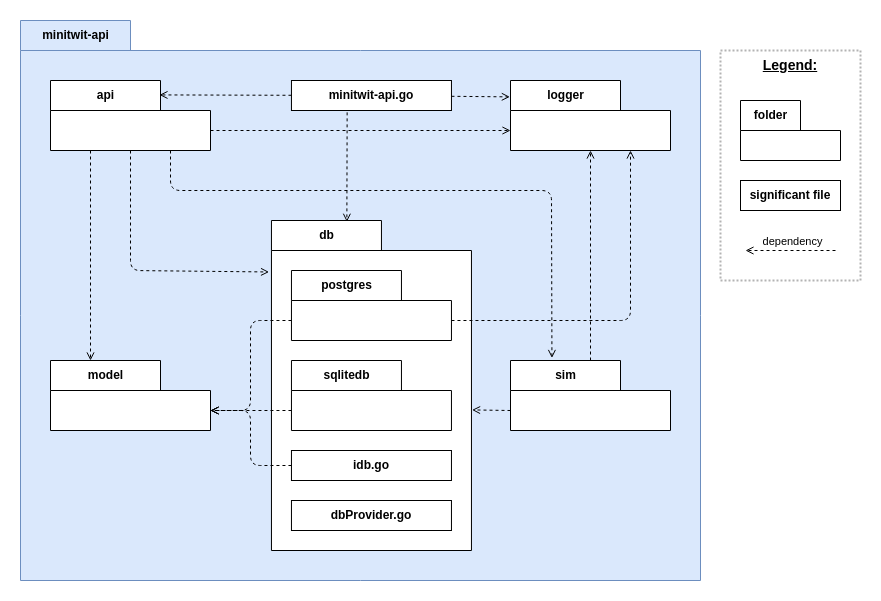

The diagram above was exported from draw.io. Its source (the exported page's mxGraphModel, read from the mxfile embedded in the PNG):
<mxGraphModel dx="1019" dy="1865" grid="1" gridSize="10" guides="1" tooltips="1" connect="1" arrows="1" fold="1" page="1" pageScale="1" pageWidth="850" pageHeight="1100" math="0" shadow="0">
  <root>
    <mxCell id="0" />
    <mxCell id="1" parent="0" />
    <mxCell id="42" value="" style="rounded=0;whiteSpace=wrap;html=1;strokeColor=none;" parent="1" vertex="1">
      <mxGeometry x="50" y="-950" width="880" height="600" as="geometry" />
    </mxCell>
    <mxCell id="2" value="minitwit-api" style="shape=folder;fontStyle=1;tabWidth=110;tabHeight=30;tabPosition=left;html=1;boundedLbl=1;labelInHeader=1;container=1;collapsible=0;fillColor=#dae8fc;strokeColor=#6c8ebf;" parent="1" vertex="1">
      <mxGeometry x="70" y="-930" width="680" height="560" as="geometry" />
    </mxCell>
    <mxCell id="3" value="" style="html=1;strokeColor=none;resizeWidth=1;resizeHeight=1;fillColor=none;part=1;connectable=0;allowArrows=0;deletable=0;" parent="2" vertex="1">
      <mxGeometry width="680" height="279.99999999999994" relative="1" as="geometry">
        <mxPoint y="30" as="offset" />
      </mxGeometry>
    </mxCell>
    <mxCell id="4" value="db" style="shape=folder;fontStyle=1;tabWidth=110;tabHeight=30;tabPosition=left;html=1;boundedLbl=1;labelInHeader=1;container=1;collapsible=0;" parent="1" vertex="1">
      <mxGeometry x="320.96000000000004" y="-730" width="200" height="330" as="geometry" />
    </mxCell>
    <mxCell id="5" value="" style="html=1;strokeColor=none;resizeWidth=1;resizeHeight=1;fillColor=none;part=1;connectable=0;allowArrows=0;deletable=0;" parent="4" vertex="1">
      <mxGeometry width="200" height="280.5" relative="1" as="geometry">
        <mxPoint y="30" as="offset" />
      </mxGeometry>
    </mxCell>
    <mxCell id="6" value="postgres" style="shape=folder;fontStyle=1;tabWidth=110;tabHeight=30;tabPosition=left;html=1;boundedLbl=1;labelInHeader=1;container=1;collapsible=0;" parent="1" vertex="1">
      <mxGeometry x="340.96000000000004" y="-680" width="160" height="70" as="geometry" />
    </mxCell>
    <mxCell id="7" value="" style="html=1;strokeColor=none;resizeWidth=1;resizeHeight=1;fillColor=none;part=1;connectable=0;allowArrows=0;deletable=0;" parent="6" vertex="1">
      <mxGeometry width="160" height="35" relative="1" as="geometry">
        <mxPoint y="30" as="offset" />
      </mxGeometry>
    </mxCell>
    <mxCell id="8" value="sqlitedb" style="shape=folder;fontStyle=1;tabWidth=110;tabHeight=30;tabPosition=left;html=1;boundedLbl=1;labelInHeader=1;container=1;collapsible=0;" parent="1" vertex="1">
      <mxGeometry x="340.96000000000004" y="-590" width="160" height="70" as="geometry" />
    </mxCell>
    <mxCell id="9" value="" style="html=1;strokeColor=none;resizeWidth=1;resizeHeight=1;fillColor=none;part=1;connectable=0;allowArrows=0;deletable=0;" parent="8" vertex="1">
      <mxGeometry width="160" height="35" relative="1" as="geometry">
        <mxPoint y="30" as="offset" />
      </mxGeometry>
    </mxCell>
    <mxCell id="10" value="" style="endArrow=open;html=1;dashed=1;endFill=0;entryX=0.75;entryY=1;entryDx=0;entryDy=0;entryPerimeter=0;exitX=0;exitY=0;exitDx=160;exitDy=50;exitPerimeter=0;" parent="1" source="6" target="11" edge="1">
      <mxGeometry width="50" height="50" relative="1" as="geometry">
        <mxPoint x="480.96000000000004" y="-340" as="sourcePoint" />
        <mxPoint x="530.96" y="-390" as="targetPoint" />
        <Array as="points">
          <mxPoint x="680" y="-630" />
        </Array>
      </mxGeometry>
    </mxCell>
    <mxCell id="11" value="logger" style="shape=folder;fontStyle=1;tabWidth=110;tabHeight=30;tabPosition=left;html=1;boundedLbl=1;labelInHeader=1;container=1;collapsible=0;" parent="1" vertex="1">
      <mxGeometry x="560" y="-870" width="160" height="70" as="geometry" />
    </mxCell>
    <mxCell id="12" value="" style="html=1;strokeColor=none;resizeWidth=1;resizeHeight=1;fillColor=none;part=1;connectable=0;allowArrows=0;deletable=0;" parent="11" vertex="1">
      <mxGeometry width="160" height="35" relative="1" as="geometry">
        <mxPoint y="30" as="offset" />
      </mxGeometry>
    </mxCell>
    <mxCell id="13" value="model" style="shape=folder;fontStyle=1;tabWidth=110;tabHeight=30;tabPosition=left;html=1;boundedLbl=1;labelInHeader=1;container=1;collapsible=0;" parent="1" vertex="1">
      <mxGeometry x="100.00000000000006" y="-590" width="160" height="70" as="geometry" />
    </mxCell>
    <mxCell id="14" value="" style="html=1;strokeColor=none;resizeWidth=1;resizeHeight=1;fillColor=none;part=1;connectable=0;allowArrows=0;deletable=0;" parent="13" vertex="1">
      <mxGeometry width="160" height="35" relative="1" as="geometry">
        <mxPoint y="30" as="offset" />
      </mxGeometry>
    </mxCell>
    <mxCell id="15" value="" style="endArrow=open;html=1;dashed=1;endFill=0;entryX=0;entryY=0;entryDx=160;entryDy=50;entryPerimeter=0;exitX=0;exitY=0;exitDx=0;exitDy=50;exitPerimeter=0;" parent="1" source="6" target="13" edge="1">
      <mxGeometry width="50" height="50" relative="1" as="geometry">
        <mxPoint x="250" y="-640" as="sourcePoint" />
        <mxPoint x="394.1600000000001" y="-270" as="targetPoint" />
        <Array as="points">
          <mxPoint x="300" y="-630" />
          <mxPoint x="300" y="-540" />
        </Array>
      </mxGeometry>
    </mxCell>
    <mxCell id="16" value="api" style="shape=folder;fontStyle=1;tabWidth=110;tabHeight=30;tabPosition=left;html=1;boundedLbl=1;labelInHeader=1;container=1;collapsible=0;" parent="1" vertex="1">
      <mxGeometry x="100.00000000000006" y="-870" width="160" height="70" as="geometry" />
    </mxCell>
    <mxCell id="17" value="" style="html=1;strokeColor=none;resizeWidth=1;resizeHeight=1;fillColor=none;part=1;connectable=0;allowArrows=0;deletable=0;" parent="16" vertex="1">
      <mxGeometry width="160" height="35" relative="1" as="geometry">
        <mxPoint y="30" as="offset" />
      </mxGeometry>
    </mxCell>
    <mxCell id="18" value="" style="endArrow=open;html=1;dashed=1;endFill=0;entryX=0;entryY=0;entryDx=0;entryDy=50;entryPerimeter=0;exitX=0;exitY=0;exitDx=160;exitDy=50;exitPerimeter=0;" parent="1" source="16" target="11" edge="1">
      <mxGeometry width="50" height="50" relative="1" as="geometry">
        <mxPoint x="436.7781818181818" y="-1110" as="sourcePoint" />
        <mxPoint x="497.869090909091" y="-970" as="targetPoint" />
      </mxGeometry>
    </mxCell>
    <mxCell id="19" value="sim" style="shape=folder;fontStyle=1;tabWidth=110;tabHeight=30;tabPosition=left;html=1;boundedLbl=1;labelInHeader=1;container=1;collapsible=0;" parent="1" vertex="1">
      <mxGeometry x="560" y="-590" width="160" height="70" as="geometry" />
    </mxCell>
    <mxCell id="20" value="" style="html=1;strokeColor=none;resizeWidth=1;resizeHeight=1;fillColor=none;part=1;connectable=0;allowArrows=0;deletable=0;" parent="19" vertex="1">
      <mxGeometry width="160" height="35" relative="1" as="geometry">
        <mxPoint y="30" as="offset" />
      </mxGeometry>
    </mxCell>
    <mxCell id="21" value="" style="endArrow=open;html=1;dashed=1;endFill=0;entryX=-0.012;entryY=0.156;entryDx=0;entryDy=0;entryPerimeter=0;" parent="1" source="16" target="4" edge="1">
      <mxGeometry width="50" height="50" relative="1" as="geometry">
        <mxPoint x="203.91454545454553" y="-370" as="sourcePoint" />
        <mxPoint x="193.00545454545454" y="-530" as="targetPoint" />
        <Array as="points">
          <mxPoint x="180" y="-680" />
        </Array>
      </mxGeometry>
    </mxCell>
    <mxCell id="22" value="" style="endArrow=open;html=1;dashed=1;endFill=0;exitX=0.75;exitY=1;exitDx=0;exitDy=0;exitPerimeter=0;entryX=0.259;entryY=-0.036;entryDx=0;entryDy=0;entryPerimeter=0;" parent="1" source="16" target="19" edge="1">
      <mxGeometry width="50" height="50" relative="1" as="geometry">
        <mxPoint x="170" y="-800" as="sourcePoint" />
        <mxPoint x="203.00545454545454" y="-520" as="targetPoint" />
        <Array as="points">
          <mxPoint x="220" y="-760" />
          <mxPoint x="601" y="-760" />
        </Array>
      </mxGeometry>
    </mxCell>
    <mxCell id="23" value="" style="endArrow=open;html=1;dashed=1;endFill=0;exitX=0.25;exitY=1;exitDx=0;exitDy=0;exitPerimeter=0;entryX=0.25;entryY=0;entryDx=0;entryDy=0;entryPerimeter=0;" parent="1" source="16" target="13" edge="1">
      <mxGeometry width="50" height="50" relative="1" as="geometry">
        <mxPoint x="-311.03999999999996" y="-300" as="sourcePoint" />
        <mxPoint x="-122.03999999999996" y="-210" as="targetPoint" />
      </mxGeometry>
    </mxCell>
    <mxCell id="24" value="idb.go" style="rounded=0;whiteSpace=wrap;html=1;fontStyle=1" parent="1" vertex="1">
      <mxGeometry x="340.96000000000004" y="-500" width="160" height="30" as="geometry" />
    </mxCell>
    <mxCell id="25" value="dbProvider.go" style="rounded=0;whiteSpace=wrap;html=1;fontStyle=1" parent="1" vertex="1">
      <mxGeometry x="340.96000000000004" y="-450" width="160" height="30" as="geometry" />
    </mxCell>
    <mxCell id="26" value="" style="endArrow=open;html=1;dashed=1;endFill=0;exitX=0;exitY=0;exitDx=0;exitDy=50;exitPerimeter=0;entryX=0;entryY=0;entryDx=160;entryDy=50;entryPerimeter=0;" parent="1" source="8" target="13" edge="1">
      <mxGeometry width="50" height="50" relative="1" as="geometry">
        <mxPoint x="503.65230769230766" y="-600.0000000000002" as="sourcePoint" />
        <mxPoint x="898.2676923076929" y="-410" as="targetPoint" />
      </mxGeometry>
    </mxCell>
    <mxCell id="27" value="" style="endArrow=open;html=1;dashed=1;endFill=0;entryX=0;entryY=0;entryDx=160;entryDy=50;entryPerimeter=0;" parent="1" source="24" target="13" edge="1">
      <mxGeometry width="50" height="50" relative="1" as="geometry">
        <mxPoint x="510.96000000000004" y="-519.8148148148148" as="sourcePoint" />
        <mxPoint x="890.96" y="-400.18518518518476" as="targetPoint" />
        <Array as="points">
          <mxPoint x="300" y="-485" />
          <mxPoint x="300" y="-540" />
        </Array>
      </mxGeometry>
    </mxCell>
    <mxCell id="28" value="minitwit-api.go" style="rounded=0;whiteSpace=wrap;html=1;fontStyle=1" parent="1" vertex="1">
      <mxGeometry x="340.96000000000004" y="-870" width="160" height="30" as="geometry" />
    </mxCell>
    <mxCell id="29" value="" style="endArrow=open;html=1;dashed=1;endFill=0;exitX=0;exitY=0;exitDx=0;exitDy=50;exitPerimeter=0;entryX=1.003;entryY=0.574;entryDx=0;entryDy=0;entryPerimeter=0;" parent="1" source="19" target="4" edge="1">
      <mxGeometry width="50" height="50" relative="1" as="geometry">
        <mxPoint x="1110" y="-580" as="sourcePoint" />
        <mxPoint x="447.4600000000005" y="-220" as="targetPoint" />
      </mxGeometry>
    </mxCell>
    <mxCell id="30" value="" style="endArrow=open;html=1;dashed=1;endFill=0;" parent="1" source="19" target="11" edge="1">
      <mxGeometry width="50" height="50" relative="1" as="geometry">
        <mxPoint x="1189.46" y="-328.32000000000005" as="sourcePoint" />
        <mxPoint x="980.96" y="-428.32000000000005" as="targetPoint" />
      </mxGeometry>
    </mxCell>
    <mxCell id="31" value="" style="endArrow=open;html=1;dashed=1;endFill=0;entryX=0.681;entryY=0.206;entryDx=0;entryDy=0;entryPerimeter=0;" parent="1" source="28" target="16" edge="1">
      <mxGeometry width="50" height="50" relative="1" as="geometry">
        <mxPoint x="239.46000000000004" y="-900" as="sourcePoint" />
        <mxPoint x="407.46000000000004" y="-820" as="targetPoint" />
      </mxGeometry>
    </mxCell>
    <mxCell id="32" value="" style="endArrow=open;html=1;dashed=1;endFill=0;entryX=0.377;entryY=0.004;entryDx=0;entryDy=0;entryPerimeter=0;exitX=0.348;exitY=1.062;exitDx=0;exitDy=0;exitPerimeter=0;" parent="1" source="28" target="4" edge="1">
      <mxGeometry width="50" height="50" relative="1" as="geometry">
        <mxPoint x="219.63647058823517" y="-180" as="sourcePoint" />
        <mxPoint x="209.0482352941176" y="-300" as="targetPoint" />
      </mxGeometry>
    </mxCell>
    <mxCell id="33" value="" style="endArrow=open;html=1;dashed=1;endFill=0;entryX=-0.004;entryY=0.234;entryDx=0;entryDy=0;entryPerimeter=0;" parent="1" source="28" target="11" edge="1">
      <mxGeometry width="50" height="50" relative="1" as="geometry">
        <mxPoint x="189.63647058823517" y="-770" as="sourcePoint" />
        <mxPoint x="179.0482352941176" y="-890" as="targetPoint" />
      </mxGeometry>
    </mxCell>
    <mxCell id="34" value="" style="group" parent="1" vertex="1" connectable="0">
      <mxGeometry x="770" y="-900" width="140" height="230" as="geometry" />
    </mxCell>
    <mxCell id="35" value="" style="rounded=0;whiteSpace=wrap;html=1;dashed=1;dashPattern=1 1;strokeWidth=2;strokeColor=#B3B3B3;" parent="34" vertex="1">
      <mxGeometry width="140" height="230" as="geometry" />
    </mxCell>
    <mxCell id="36" value="folder" style="shape=folder;fontStyle=1;tabWidth=60;tabHeight=30;tabPosition=left;html=1;boundedLbl=1;labelInHeader=1;container=1;collapsible=0;" parent="34" vertex="1">
      <mxGeometry x="20" y="50" width="100" height="60" as="geometry" />
    </mxCell>
    <mxCell id="37" value="" style="html=1;strokeColor=none;resizeWidth=1;resizeHeight=1;fillColor=none;part=1;connectable=0;allowArrows=0;deletable=0;" parent="36" vertex="1">
      <mxGeometry width="100" height="42" relative="1" as="geometry">
        <mxPoint y="30" as="offset" />
      </mxGeometry>
    </mxCell>
    <mxCell id="38" value="significant file" style="rounded=0;whiteSpace=wrap;html=1;fontStyle=1" parent="34" vertex="1">
      <mxGeometry x="20" y="130" width="100" height="30" as="geometry" />
    </mxCell>
    <mxCell id="39" value="Legend:" style="text;html=1;strokeColor=none;fillColor=none;align=center;verticalAlign=middle;whiteSpace=wrap;rounded=0;fontSize=14;fontStyle=5" parent="34" vertex="1">
      <mxGeometry x="40" width="60" height="30" as="geometry" />
    </mxCell>
    <mxCell id="40" value="" style="endArrow=open;html=1;dashed=1;endFill=0;" parent="34" edge="1">
      <mxGeometry width="50" height="50" relative="1" as="geometry">
        <mxPoint x="115" y="200" as="sourcePoint" />
        <mxPoint x="25" y="200" as="targetPoint" />
      </mxGeometry>
    </mxCell>
    <mxCell id="41" value="dependency" style="edgeLabel;html=1;align=center;verticalAlign=middle;resizable=0;points=[];" parent="40" vertex="1" connectable="0">
      <mxGeometry x="0.3216" y="1" relative="1" as="geometry">
        <mxPoint x="15" y="-11" as="offset" />
      </mxGeometry>
    </mxCell>
  </root>
</mxGraphModel>